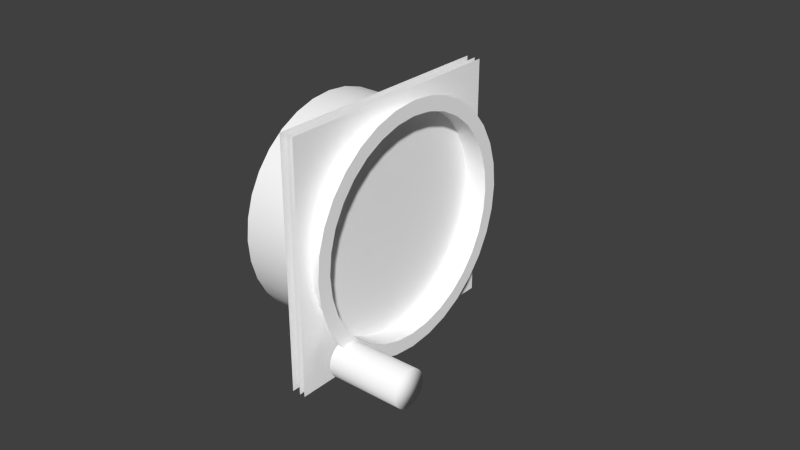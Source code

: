# Source: vor2.blend  (saved by Blender 2.78.0; exported with 4.5.12 LTS)
import bpy
from mathutils import Matrix  # noqa: F401  (used for matrix-valued properties, if any)

bpy.ops.wm.read_factory_settings(use_empty=True)
scene = bpy.context.scene
scene.name = 'Scene'

# ---- collections
col_collection_1 = bpy.data.collections.new('Collection 1'); scene.collection.children.link(col_collection_1)
col_collection_2 = bpy.data.collections.new('Collection 2'); scene.collection.children.link(col_collection_2)
col_collection_3 = bpy.data.collections.new('Collection 3'); scene.collection.children.link(col_collection_3)
col_collection_4 = bpy.data.collections.new('Collection 4'); scene.collection.children.link(col_collection_4)
col_collection_5 = bpy.data.collections.new('Collection 5'); scene.collection.children.link(col_collection_5)
col_collection_11 = bpy.data.collections.new('Collection 11'); scene.collection.children.link(col_collection_11)

# ---- materials (node trees are filled in below, after node groups)
mat_defaultwhite_004 = bpy.data.materials.new('DefaultWhite.004')
mat_defaultwhite_004.alpha_threshold = 0.0
mat_defaultwhite_004.use_transparent_shadow = False
mat_defaultwhite_004.diffuse_color = (1.0, 1.0, 1.0, 1.0)
mat_defaultwhite_004.specular_color = (0.5, 0.5, 0.5)
mat_defaultwhite_004.roughness = 0.5
mat_defaultwhite_004.specular_intensity = 1.0
mat_defaultwhite_007 = bpy.data.materials.new('DefaultWhite.007')
mat_defaultwhite_007.alpha_threshold = 0.0
mat_defaultwhite_007.use_transparent_shadow = False
mat_defaultwhite_007.diffuse_color = (1.0, 1.0, 1.0, 1.0)
mat_defaultwhite_007.roughness = 0.5
mat_defaultwhite_007.specular_intensity = 0.32
mat_defaultwhite_000 = bpy.data.materials.new('DefaultWhite.000')
mat_defaultwhite_000.alpha_threshold = 0.0
mat_defaultwhite_000.use_transparent_shadow = False
mat_defaultwhite_000.diffuse_color = (1.0, 1.0, 1.0, 1.0)
mat_defaultwhite_000.specular_color = (0.5, 0.5, 0.5)
mat_defaultwhite_000.roughness = 0.5
mat_defaultwhite_000.specular_intensity = 1.0
mat_material = bpy.data.materials.new('Material')
mat_material.alpha_threshold = 0.0
mat_material.use_transparent_shadow = False
mat_material.diffuse_color = (1.0, 1.0, 1.0, 1.0)
mat_material.roughness = 0.5

# ---- node groups
ng_auto_smooth = bpy.data.node_groups.new('Auto Smooth', 'GeometryNodeTree')
_s = ng_auto_smooth.interface.new_socket(name='Geometry', in_out='OUTPUT', socket_type='NodeSocketGeometry')
_s = ng_auto_smooth.interface.new_socket(name='Geometry', in_out='INPUT', socket_type='NodeSocketGeometry')
_s = ng_auto_smooth.interface.new_socket(name='Angle', in_out='INPUT', socket_type='NodeSocketFloat')
_s.subtype = 'ANGLE'
_s.min_value = 0.0
_s.max_value = 3.142
ng_auto_smooth.is_modifier = True
_N = ng_auto_smooth.nodes; _L = ng_auto_smooth.links
n0 = _N.new('NodeGroupOutput'); n0.name = 'Group Output'; n0.location = (480, -100)
n1 = _N.new('NodeGroupInput'); n1.name = 'Group Input'; n1.location = (-420, -300)
n2 = _N.new('NodeGroupInput'); n2.name = 'Group Input.001'; n2.location = (-60, -100)
n3 = _N.new('GeometryNodeSetShadeSmooth'); n3.name = 'Set Shade Smooth'; n3.location = (120, -100)
n3.domain = 'EDGE'
n4 = _N.new('GeometryNodeSetShadeSmooth'); n4.name = 'Set Shade Smooth.001'; n4.location = (300, -100)
n5 = _N.new('GeometryNodeInputMeshEdgeAngle'); n5.name = 'Edge Angle'; n5.location = (-420, -220)
n6 = _N.new('GeometryNodeInputEdgeSmooth'); n6.name = 'Is Edge Smooth'; n6.location = (-60, -160)
n7 = _N.new('GeometryNodeInputShadeSmooth'); n7.name = 'Is Face Smooth'; n7.location = (-240, -340)
n8 = _N.new('FunctionNodeBooleanMath'); n8.name = 'Boolean Math'; n8.location = (-60, -220)
n9 = _N.new('FunctionNodeCompare'); n9.name = 'Compare'; n9.location = (-240, -180)
n9.operation = 'LESS_EQUAL'
_L.new(n5.outputs[0], n9.inputs[0])
_L.new(n4.outputs[0], n0.inputs[0])
_L.new(n1.outputs[1], n9.inputs[1])
_L.new(n9.outputs[0], n8.inputs[0])
_L.new(n7.outputs[0], n8.inputs[1])
_L.new(n2.outputs[0], n3.inputs[0])
_L.new(n6.outputs[0], n3.inputs[1])
_L.new(n3.outputs[0], n4.inputs[0])
_L.new(n8.outputs[0], n3.inputs[2])
n0.is_active_output = True

# ---- material node trees

# ---- world
world_world = bpy.data.worlds.new('World'); scene.world = world_world
world_world.color = (0.05088, 0.05088, 0.05088)
world_world.use_sun_shadow = False
world_world.sun_shadow_jitter_overblur = 0.0
world_world.cycles.sampling_method = 'NONE'
world_world.cycles.sample_map_resolution = 256

# ---- meshes
me_to_mesh = bpy.data.meshes.new('TO.mesh')
me_to_mesh.from_pydata([(-0.00674, 0.01981, 0.00132), (-0.00674, 0.00501, 0.00132), (-0.00674, 0.00501, 0.00676), (-0.00674, 0.01981, 0.00676)], [], [(3, 2, 1, 0)])
_uv = me_to_mesh.uv_layers.new(name='UVMap')
_uv.uv.foreach_set('vector', [0.9195, 0.2358, 0.8055, 0.2358, 0.8055, 0.1737, 0.9195, 0.1737])
me_to_mesh.materials.append(mat_defaultwhite_004)
me_to_mesh.use_remesh_preserve_volume = False
me_to_mesh.use_remesh_preserve_attributes = False
me_to_mesh.use_mirror_vertex_groups = False
me_to_mesh.update()
me_ring_mesh = bpy.data.meshes.new('Ring.mesh')
me_ring_mesh.from_pydata([(-0.0016, 0.04, 0.04), (-0.0016, 0.04, -0.04), (-0.0016, -0.04, -0.04), (-0.0016, -0.04, 0.04), (-0.0016, -0.04, 0.0), (-0.0016, 0.04, 0.0)], [], [(0, 3, 4, 5), (1, 5, 4, 2)])
_uv = me_ring_mesh.uv_layers.new(name='UVMap')
_uv.uv.foreach_set('vector', [0.9978, 0.9971, 0.5039, 0.9971, 0.5039, 0.7497, 0.9978, 0.7497, 0.9978, 0.5022, 0.9978, 0.7497, 0.5039, 0.7497, 0.5039, 0.5022])
me_ring_mesh.materials.append(mat_defaultwhite_004)
me_ring_mesh.use_remesh_preserve_volume = False
me_ring_mesh.use_remesh_preserve_attributes = False
me_ring_mesh.use_mirror_vertex_groups = False
me_ring_mesh.update()
me_nav_mesh = bpy.data.meshes.new('NAV.mesh')
me_nav_mesh.from_pydata([(-0.00638, 0.01638, 0.00663), (-0.00638, 0.00803, 0.00663), (-0.00638, 0.00803, 0.00184), (-0.00638, 0.01638, 0.00184)], [], [(0, 1, 2, 3)])
_uv = me_nav_mesh.uv_layers.new(name='UVMap')
_uv.uv.foreach_set('vector', [0.9255, 0.1638, 0.8166, 0.1638, 0.8166, 0.1039, 0.9255, 0.1039])
me_nav_mesh.materials.append(mat_defaultwhite_004)
me_nav_mesh.use_remesh_preserve_volume = False
me_nav_mesh.use_remesh_preserve_attributes = False
me_nav_mesh.use_mirror_vertex_groups = False
me_nav_mesh.update()
me_localizerneedle_mesh = bpy.data.meshes.new('LocalizerNeedle.mesh')
me_localizerneedle_mesh.from_pydata([(-0.00301, -0.00053, -0.01557), (-0.00301, -0.00053, 0.01577), (-0.00301, 0.00053, -0.01557), (-0.00301, 0.00053, 0.01577), (-0.00301, -0.00053, 9e-05), (-0.00301, 0.00053, 9e-05), (-0.002914, -0.00053, -0.01557), (-0.002914, -0.00053, 0.01577), (-0.002914, 0.00053, -0.01557), (-0.002914, 0.00053, 0.01577), (-0.002914, -0.00053, 9e-05), (-0.002914, 0.00053, 9e-05)], [], [(0, 4, 5, 2), (1, 3, 5, 4), (6, 8, 11, 10), (7, 10, 11, 9), (0, 2, 8, 6), (1, 4, 10, 7), (4, 0, 6, 10), (5, 3, 9, 11), (3, 1, 7, 9), (2, 5, 11, 8)])
_uv = me_localizerneedle_mesh.uv_layers.new(name='UVMap')
_uv.uv.foreach_set('vector', [0.7848, 0.2832, 0.8753, 0.2831, 0.8755, 0.3264, 0.7851, 0.3266, 0.9659, 0.2829, 0.9661, 0.3263, 0.8755, 0.3264, 0.8753, 0.2831, 0.9661, 0.3263, 0.9664, 0.3696, 0.8759, 0.3698, 0.8757, 0.3264, 0.7851, 0.3266, 0.8757, 0.3264, 0.8759, 0.3698, 0.7853, 0.37, 0.9706, 0.2821, 0.9767, 0.2823, 0.9764, 0.2862, 0.9702, 0.286, 0.9768, 0.2889, 0.9768, 0.3294, 0.9709, 0.3294, 0.9709, 0.2889, 0.9768, 0.3294, 0.9768, 0.3698, 0.9709, 0.3698, 0.9709, 0.3294, 0.9827, 0.3293, 0.9827, 0.3698, 0.9768, 0.3698, 0.9768, 0.3293, 0.9767, 0.2823, 0.9829, 0.2825, 0.9825, 0.2864, 0.9764, 0.2862, 0.9827, 0.2889, 0.9827, 0.3293, 0.9768, 0.3293, 0.9768, 0.2889])
me_localizerneedle_mesh.materials.append(mat_defaultwhite_007)
me_localizerneedle_mesh.use_remesh_preserve_volume = False
me_localizerneedle_mesh.use_remesh_preserve_attributes = False
me_localizerneedle_mesh.use_mirror_vertex_groups = False
me_localizerneedle_mesh.update()
me_gs_out_of_range_mesh = bpy.data.meshes.new('GS_out_of_range.mesh')
me_gs_out_of_range_mesh.from_pydata([(-0.00481, -0.01602, 0.00572), (-0.00481, -0.02288, 0.00572), (-0.00481, -0.02288, -0.00503), (-0.00481, -0.01602, -0.00503)], [], [(0, 1, 2, 3)])
me_gs_out_of_range_mesh.polygons.foreach_set('use_smooth', [True] * 1)
_uv = me_gs_out_of_range_mesh.uv_layers.new(name='UVMap')
_uv.uv.foreach_set('vector', [0.7654, 0.2573, 0.6449, 0.2573, 0.6449, 0.02803, 0.7654, 0.02803])
me_gs_out_of_range_mesh.materials.append(mat_defaultwhite_004)
me_gs_out_of_range_mesh.use_remesh_preserve_volume = False
me_gs_out_of_range_mesh.use_remesh_preserve_attributes = False
me_gs_out_of_range_mesh.use_mirror_vertex_groups = False
me_gs_out_of_range_mesh.update()
me_gs_in_range_mesh = bpy.data.meshes.new('GS_in_range.mesh')
me_gs_in_range_mesh.from_pydata([(-0.00526, -0.0151, -0.00526), (-0.00526, -0.0238, -0.00526), (-0.00526, -0.0238, 0.00549), (-0.00526, -0.0151, 0.00549)], [], [(3, 2, 1, 0)])
me_gs_in_range_mesh.polygons.foreach_set('use_smooth', [True] * 1)
_uv = me_gs_in_range_mesh.uv_layers.new(name='UVMap')
_uv.uv.foreach_set('vector', [0.6384, 0.2171, 0.526, 0.2171, 0.526, 0.03242, 0.6384, 0.03242])
me_gs_in_range_mesh.materials.append(mat_defaultwhite_004)
me_gs_in_range_mesh.use_remesh_preserve_volume = False
me_gs_in_range_mesh.use_remesh_preserve_attributes = False
me_gs_in_range_mesh.use_mirror_vertex_groups = False
me_gs_in_range_mesh.update()
me_glideslopeneedle_mesh = bpy.data.meshes.new('GlideslopeNeedle.mesh')
me_glideslopeneedle_mesh.from_pydata([(-0.00301, 8e-05, -0.00053), (-0.00301, -0.0156, -0.00053), (-0.00301, 8e-05, 0.00053), (-0.00301, 0.01565, -0.00053), (-0.00301, 0.01565, 0.00053), (-0.00301, -0.0156, 0.00053), (-0.002914, 8e-05, -0.00053), (-0.002914, -0.0156, -0.00053), (-0.002914, 8e-05, 0.00053), (-0.002914, 0.01565, -0.00053), (-0.002914, 0.01565, 0.00053), (-0.002914, -0.0156, 0.00053)], [], [(0, 2, 4, 3), (0, 1, 5, 2), (6, 9, 10, 8), (6, 8, 11, 7), (5, 1, 7, 11), (3, 4, 10, 9), (2, 5, 11, 8), (0, 3, 9, 6), (4, 2, 8, 10), (1, 0, 6, 7)])
_uv = me_glideslopeneedle_mesh.uv_layers.new(name='UVMap')
_uv.uv.foreach_set('vector', [0.8762, 0.3732, 0.8761, 0.422, 0.7877, 0.4219, 0.7878, 0.3732, 0.8762, 0.3732, 0.9653, 0.3733, 0.9652, 0.422, 0.8761, 0.422, 0.8768, 0.422, 0.9652, 0.422, 0.9651, 0.4708, 0.8767, 0.4707, 0.8768, 0.422, 0.8767, 0.4707, 0.7876, 0.4706, 0.7877, 0.4219, 0.9821, 0.3783, 0.9761, 0.3783, 0.9762, 0.3739, 0.9822, 0.3739, 0.9702, 0.3738, 0.9762, 0.3739, 0.9761, 0.3783, 0.97, 0.3782, 0.9771, 0.4263, 0.9771, 0.4714, 0.9713, 0.4714, 0.9713, 0.4263, 0.9771, 0.4263, 0.9771, 0.3815, 0.9828, 0.3815, 0.9828, 0.4263, 0.9771, 0.3815, 0.9771, 0.4263, 0.9713, 0.4263, 0.9713, 0.3815, 0.9771, 0.4714, 0.9771, 0.4263, 0.9828, 0.4263, 0.9828, 0.4714])
me_glideslopeneedle_mesh.materials.append(mat_defaultwhite_007)
me_glideslopeneedle_mesh.use_remesh_preserve_volume = False
me_glideslopeneedle_mesh.use_remesh_preserve_attributes = False
me_glideslopeneedle_mesh.use_mirror_vertex_groups = False
me_glideslopeneedle_mesh.update()
me_front_mesh = bpy.data.meshes.new('Front.mesh')
me_front_mesh.from_pydata([(0.0, 0.04, 0.04), (0.0, 0.04, -0.04), (0.0, -0.04, -0.04), (0.0, -0.04, 0.04), (0.0, -0.04, 0.0), (0.0, 0.04, 0.0)], [], [(0, 3, 4, 5), (1, 5, 4, 2)])
_uv = me_front_mesh.uv_layers.new(name='UVMap')
_uv.uv.foreach_set('vector', [0.498, 1.0, -1.494e-05, 1.0, -1.494e-05, 0.7505, 0.498, 0.7505, 0.498, 0.501, 0.498, 0.7505, -1.494e-05, 0.7505, -1.494e-05, 0.501])
me_front_mesh.materials.append(mat_defaultwhite_004)
me_front_mesh.use_remesh_preserve_volume = False
me_front_mesh.use_remesh_preserve_attributes = False
me_front_mesh.use_mirror_vertex_groups = False
me_front_mesh.update()
me_fr_mesh = bpy.data.meshes.new('FR.mesh')
me_fr_mesh.from_pydata([(-0.0059, 0.02007, 0.00105), (-0.0059, 0.0057, 0.00105), (-0.0059, 0.0057, 0.00704), (-0.0059, 0.02007, 0.00704)], [], [(3, 2, 1, 0)])
_uv = me_fr_mesh.uv_layers.new(name='UVMap')
_uv.uv.foreach_set('vector', [0.934, 0.08432, 0.8082, 0.08432, 0.8082, 0.01904, 0.934, 0.01904])
me_fr_mesh.materials.append(mat_defaultwhite_004)
me_fr_mesh.use_remesh_preserve_volume = False
me_fr_mesh.use_remesh_preserve_attributes = False
me_fr_mesh.use_mirror_vertex_groups = False
me_fr_mesh.update()
me_face_mesh_004 = bpy.data.meshes.new('Face.mesh.004')
me_face_mesh_004.from_pydata([(-0.00452, 0.04, 0.04), (-0.00452, 0.04, -0.04), (-0.00452, -0.04, -0.04), (-0.00452, -0.04, 0.04), (-0.00452, -0.04, 0.0), (-0.00452, 0.04, 0.0)], [], [(0, 3, 4, 5), (1, 5, 4, 2)])
_uv = me_face_mesh_004.uv_layers.new(name='UVMap')
_uv.uv.foreach_set('vector', [0.4882, 0.4805, 0.009243, 0.4805, 0.009243, 0.241, 0.4882, 0.241, 0.4882, 0.0005974, 0.4882, 0.241, 0.009243, 0.241, 0.009243, 0.0005974])
me_face_mesh_004.materials.append(mat_defaultwhite_004)
me_face_mesh_004.use_remesh_preserve_volume = False
me_face_mesh_004.use_remesh_preserve_attributes = False
me_face_mesh_004.use_mirror_vertex_groups = False
me_face_mesh_004.update()
me_mesh_112 = bpy.data.meshes.new('Mesh.112')
me_mesh_112.from_pydata([(-0.01046, -0.006856, 0.001209), (-0.01046, -0.006542, 0.002381), (0.01046, -0.006856, 0.001209), (0.01046, -0.006542, 0.002381), (0.01046, -0.006029, 0.003481), (-0.01046, -0.006029, 0.003481), (-0.01046, -0.005333, 0.004475), (0.01046, -0.005333, 0.004475), (0.01046, -0.004475, 0.005333), (-0.01046, -0.004475, 0.005333), (-0.01046, -0.003481, 0.006029), (0.01046, -0.003481, 0.006029), (0.01046, -0.002381, 0.006542), (-0.01046, -0.002381, 0.006542), (-0.01046, -0.001209, 0.006856), (0.01046, -0.001209, 0.006856), (0.01046, -3.725e-09, 0.006962), (-0.01046, -3.725e-09, 0.006962), (-0.01046, 0.001209, 0.006856), (0.01046, 0.001209, 0.006856), (0.01046, 0.002381, 0.006542), (-0.01046, 0.002381, 0.006542), (-0.01046, 0.003481, 0.006029), (0.01046, 0.003481, 0.006029), (0.01046, 0.004475, 0.005333), (-0.01046, 0.004475, 0.005333), (-0.01046, 0.005333, 0.004475), (0.01046, 0.005333, 0.004475), (0.01046, 0.006029, 0.003481), (-0.01046, 0.006029, 0.003481), (-0.01046, 0.006542, 0.002381), (0.01046, 0.006542, 0.002381), (0.01046, 0.006856, 0.001209), (-0.01046, 0.006856, 0.001209), (-0.01046, 0.006962, 0.0), (0.01046, 0.006962, 0.0), (0.01046, 0.006856, -0.001209), (-0.01046, 0.006856, -0.001209), (-0.01046, 0.006542, -0.002381), (0.01046, 0.006542, -0.002381), (0.01046, 0.006029, -0.003481), (-0.01046, 0.006029, -0.003481), (-0.01046, 0.005333, -0.004475), (0.01046, 0.005333, -0.004475), (0.01046, 0.004475, -0.005333), (-0.01046, 0.004475, -0.005333), (-0.01046, 0.003481, -0.006029), (0.01046, 0.003481, -0.006029), (0.01046, 0.002381, -0.006542), (-0.01046, 0.002381, -0.006542), (-0.01046, 0.001209, -0.006856), (0.01046, 0.001209, -0.006856), (0.01046, -3.725e-09, -0.006962), (-0.01046, -3.725e-09, -0.006962), (-0.01046, -0.001209, -0.006856), (0.01046, -0.001209, -0.006856), (0.01046, -0.002381, -0.006542), (-0.01046, -0.002381, -0.006542), (-0.01046, -0.003481, -0.006029), (0.01046, -0.003481, -0.006029), (0.01046, -0.004475, -0.005333), (-0.01046, -0.004475, -0.005333), (-0.01046, -0.005333, -0.004475), (0.01046, -0.005333, -0.004475), (0.01046, -0.006029, -0.003481), (-0.01046, -0.006029, -0.003481), (-0.01046, -0.006542, -0.002381), (0.01046, -0.006542, -0.002381), (0.01046, -0.006856, -0.001209), (-0.01046, -0.006856, -0.001209), (-0.01046, -0.006962, 0.0), (0.01046, -0.006962, 0.0), (0.01046, -3.725e-09, 0.0)], [], [(0, 2, 3, 1), (4, 5, 1, 3), (7, 6, 5, 4), (8, 9, 6, 7), (11, 10, 9, 8), (12, 13, 10, 11), (15, 14, 13, 12), (16, 17, 14, 15), (19, 18, 17, 16), (20, 21, 18, 19), (23, 22, 21, 20), (24, 25, 22, 23), (27, 26, 25, 24), (28, 29, 26, 27), (31, 30, 29, 28), (32, 33, 30, 31), (35, 34, 33, 32), (36, 37, 34, 35), (39, 38, 37, 36), (40, 41, 38, 39), (43, 42, 41, 40), (44, 45, 42, 43), (47, 46, 45, 44), (48, 49, 46, 47), (51, 50, 49, 48), (52, 53, 50, 51), (55, 54, 53, 52), (56, 57, 54, 55), (59, 58, 57, 56), (60, 61, 58, 59), (63, 62, 61, 60), (64, 65, 62, 63), (67, 66, 65, 64), (68, 69, 66, 67), (71, 70, 69, 68), (72, 2, 71), (72, 71, 68), (72, 68, 67), (72, 67, 64), (72, 64, 63), (72, 63, 60), (72, 60, 59), (72, 59, 56), (72, 56, 55), (72, 55, 52), (72, 52, 51), (72, 51, 48), (72, 48, 47), (72, 47, 44), (72, 44, 43), (72, 43, 40), (72, 40, 39), (72, 39, 36), (72, 36, 35), (72, 35, 32), (72, 32, 31), (72, 31, 28), (72, 28, 27), (72, 27, 24), (72, 24, 23), (72, 23, 20), (72, 20, 19), (72, 19, 16), (72, 16, 15), (72, 15, 12), (72, 12, 11), (72, 11, 8), (72, 8, 7), (72, 7, 4), (72, 4, 3), (72, 3, 2), (2, 0, 70, 71)])
me_mesh_112.polygons.foreach_set('use_smooth', [True] * 72)
_uv = me_mesh_112.uv_layers.new(name='UVMap')
_uv.uv.foreach_set('vector', [0.6562, 0.318, 0.6425, 0.318, 0.6425, 0.3163, 0.6562, 0.3163, 0.6425, 0.3163, 0.6562, 0.3163, 0.6562, 0.318, 0.6425, 0.318, 0.6425, 0.3163, 0.6562, 0.3163, 0.6562, 0.318, 0.6425, 0.318, 0.6425, 0.3163, 0.6562, 0.3163, 0.6562, 0.318, 0.6425, 0.318, 0.6425, 0.3163, 0.6562, 0.3163, 0.6562, 0.318, 0.6425, 0.318, 0.6425, 0.3163, 0.6562, 0.3163, 0.6562, 0.318, 0.6425, 0.318, 0.6425, 0.3163, 0.6562, 0.3163, 0.6562, 0.318, 0.6425, 0.318, 0.6425, 0.3163, 0.6562, 0.3163, 0.6562, 0.318, 0.6425, 0.318, 0.6425, 0.3163, 0.6562, 0.3163, 0.6562, 0.318, 0.6425, 0.318, 0.6425, 0.3163, 0.6562, 0.3163, 0.6562, 0.318, 0.6425, 0.318, 0.6425, 0.3163, 0.6562, 0.3163, 0.6562, 0.318, 0.6425, 0.318, 0.6425, 0.3163, 0.6562, 0.3163, 0.6562, 0.318, 0.6425, 0.318, 0.6425, 0.3163, 0.6562, 0.3163, 0.6562, 0.318, 0.6425, 0.318, 0.6425, 0.3163, 0.6562, 0.3163, 0.6562, 0.318, 0.6425, 0.318, 0.6425, 0.3163, 0.6562, 0.3163, 0.6562, 0.318, 0.6425, 0.318, 0.6425, 0.3163, 0.6562, 0.3163, 0.6562, 0.318, 0.6425, 0.318, 0.6425, 0.3163, 0.6562, 0.3163, 0.6562, 0.318, 0.6425, 0.318, 0.6425, 0.3163, 0.6562, 0.3163, 0.6562, 0.318, 0.6425, 0.318, 0.6425, 0.3163, 0.6562, 0.3163, 0.6562, 0.318, 0.6425, 0.318, 0.6425, 0.3163, 0.6562, 0.3163, 0.6562, 0.318, 0.6425, 0.318, 0.6425, 0.3163, 0.6562, 0.3163, 0.6562, 0.318, 0.6425, 0.318, 0.6425, 0.3163, 0.6562, 0.3163, 0.6562, 0.318, 0.6425, 0.318, 0.6425, 0.3163, 0.6562, 0.3163, 0.6562, 0.318, 0.6425, 0.318, 0.6425, 0.3163, 0.6562, 0.3163, 0.6562, 0.318, 0.6425, 0.318, 0.6425, 0.3163, 0.6562, 0.3163, 0.6562, 0.318, 0.6425, 0.318, 0.6425, 0.3163, 0.6562, 0.3163, 0.6562, 0.318, 0.6425, 0.318, 0.6425, 0.3163, 0.6562, 0.3163, 0.6562, 0.318, 0.6425, 0.318, 0.6425, 0.3163, 0.6562, 0.3163, 0.6562, 0.318, 0.6425, 0.318, 0.6425, 0.3163, 0.6562, 0.3163, 0.6562, 0.318, 0.6425, 0.318, 0.6425, 0.3163, 0.6562, 0.3163, 0.6562, 0.318, 0.6425, 0.318, 0.6425, 0.3163, 0.6562, 0.3163, 0.6562, 0.318, 0.6425, 0.318, 0.6425, 0.3163, 0.6562, 0.3163, 0.6562, 0.318, 0.6425, 0.318, 0.6425, 0.3163, 0.6562, 0.3163, 0.6562, 0.318, 0.6425, 0.318, 0.6425, 0.3163, 0.6562, 0.3163, 0.6562, 0.318, 0.6425, 0.318, 0.6425, 0.3163, 0.6562, 0.3163, 0.6562, 0.318, 0.6425, 0.318, 0.6262, 0.3464, 0.5957, 0.3518, 0.5952, 0.3464, 0.6262, 0.3464, 0.5952, 0.3464, 0.5957, 0.3411, 0.6262, 0.3464, 0.5957, 0.3411, 0.5971, 0.3358, 0.6262, 0.3464, 0.5971, 0.3358, 0.5994, 0.3309, 0.6262, 0.3464, 0.5994, 0.3309, 0.6024, 0.3265, 0.6262, 0.3464, 0.6024, 0.3265, 0.6063, 0.3227, 0.6262, 0.3464, 0.6063, 0.3227, 0.6107, 0.3196, 0.6262, 0.3464, 0.6107, 0.3196, 0.6156, 0.3173, 0.6262, 0.3464, 0.6156, 0.3173, 0.6208, 0.3159, 0.6262, 0.3464, 0.6208, 0.3159, 0.6262, 0.3155, 0.6262, 0.3464, 0.6262, 0.3155, 0.6315, 0.3159, 0.6262, 0.3464, 0.6315, 0.3159, 0.6368, 0.3173, 0.6262, 0.3464, 0.6368, 0.3173, 0.6417, 0.3196, 0.6262, 0.3464, 0.6417, 0.3196, 0.6461, 0.3227, 0.6262, 0.3464, 0.6461, 0.3227, 0.6499, 0.3265, 0.6262, 0.3464, 0.6499, 0.3265, 0.653, 0.3309, 0.6262, 0.3464, 0.653, 0.3309, 0.6553, 0.3358, 0.6262, 0.3464, 0.6553, 0.3358, 0.6567, 0.3411, 0.6262, 0.3464, 0.6567, 0.3411, 0.6571, 0.3464, 0.6262, 0.3464, 0.6571, 0.3464, 0.6567, 0.3518, 0.6262, 0.3464, 0.6567, 0.3518, 0.6553, 0.357, 0.6262, 0.3464, 0.6553, 0.357, 0.653, 0.3619, 0.6262, 0.3464, 0.653, 0.3619, 0.6499, 0.3663, 0.6262, 0.3464, 0.6499, 0.3663, 0.6461, 0.3702, 0.6262, 0.3464, 0.6461, 0.3702, 0.6417, 0.3732, 0.6262, 0.3464, 0.6417, 0.3732, 0.6368, 0.3755, 0.6262, 0.3464, 0.6368, 0.3755, 0.6315, 0.3769, 0.6262, 0.3464, 0.6315, 0.3769, 0.6262, 0.3774, 0.6262, 0.3464, 0.6262, 0.3774, 0.6208, 0.3769, 0.6262, 0.3464, 0.6208, 0.3769, 0.6156, 0.3755, 0.6262, 0.3464, 0.6156, 0.3755, 0.6107, 0.3732, 0.6262, 0.3464, 0.6107, 0.3732, 0.6063, 0.3702, 0.6262, 0.3464, 0.6063, 0.3702, 0.6024, 0.3663, 0.6262, 0.3464, 0.6024, 0.3663, 0.5994, 0.3619, 0.6262, 0.3464, 0.5994, 0.3619, 0.5971, 0.357, 0.6262, 0.3464, 0.5971, 0.357, 0.5957, 0.3518, 0.6425, 0.3163, 0.6562, 0.3163, 0.6562, 0.318, 0.6425, 0.318])
me_mesh_112.materials.append(mat_defaultwhite_000)
me_mesh_112.use_remesh_preserve_volume = False
me_mesh_112.use_remesh_preserve_attributes = False
me_mesh_112.use_mirror_vertex_groups = False
me_mesh_112.update()
me_circle_009 = bpy.data.meshes.new('Circle.009')
me_circle_009.from_pydata([(2.142e-08, -0.1182, 0.02796), (2.142e-08, -0.1121, 0.03294), (2.142e-08, -0.1052, 0.03664), (2.142e-08, -0.09773, 0.03891), (2.142e-08, -0.08992, 0.03968), (2.142e-08, -0.08212, 0.03891), (2.142e-08, -0.07462, 0.03664), (2.142e-08, -0.0677, 0.03294), (2.142e-08, -0.06164, 0.02796), (2.142e-08, -0.05667, 0.0219), (2.142e-08, -0.05297, 0.01499), (2.142e-08, -0.05069, 0.007484), (2.142e-08, -0.04992, -0.0003193), (2.142e-08, -0.05069, -0.008123), (2.142e-08, -0.05297, -0.01563), (2.142e-08, -0.05667, -0.02254), (2.142e-08, -0.06164, -0.0286), (2.142e-08, -0.0677, -0.03358), (2.142e-08, -0.07462, -0.03727), (2.142e-08, -0.08212, -0.03955), (2.142e-08, -0.08993, -0.04032), (2.142e-08, -0.09773, -0.03955), (2.142e-08, -0.1052, -0.03727), (2.142e-08, -0.1121, -0.03358), (2.142e-08, -0.1182, -0.0286), (2.142e-08, -0.1232, -0.02254), (2.142e-08, -0.1269, -0.01563), (2.142e-08, -0.1292, -0.008123), (2.142e-08, -0.1299, -0.0003193), (2.142e-08, -0.1292, 0.007484), (2.142e-08, -0.1269, 0.01499), (2.142e-08, -0.1232, 0.0219), (2.142e-08, -0.1149, 0.02467), (2.142e-08, -0.1096, 0.02906), (2.142e-08, -0.1034, 0.03233), (2.142e-08, -0.09682, 0.03434), (2.142e-08, -0.08992, 0.03502), (2.142e-08, -0.08303, 0.03434), (2.142e-08, -0.0764, 0.03233), (2.142e-08, -0.07029, 0.02906), (2.142e-08, -0.06494, 0.02467), (2.142e-08, -0.06054, 0.01931), (2.142e-08, -0.05728, 0.0132), (2.142e-08, -0.05526, 0.006575), (2.142e-08, -0.05458, -0.0003193), (2.142e-08, -0.05526, -0.007214), (2.142e-08, -0.05728, -0.01384), (2.142e-08, -0.06054, -0.01995), (2.142e-08, -0.06494, -0.02531), (2.142e-08, -0.07029, -0.0297), (2.142e-08, -0.0764, -0.03297), (2.142e-08, -0.08303, -0.03498), (2.142e-08, -0.08993, -0.03566), (2.142e-08, -0.09682, -0.03498), (2.142e-08, -0.1034, -0.03297), (2.142e-08, -0.1096, -0.0297), (2.142e-08, -0.1149, -0.02531), (2.142e-08, -0.1193, -0.01995), (2.142e-08, -0.1226, -0.01384), (2.142e-08, -0.1246, -0.007214), (2.142e-08, -0.1253, -0.0003193), (2.142e-08, -0.1246, 0.006575), (2.142e-08, -0.1226, 0.0132), (2.142e-08, -0.1193, 0.01931), (2.142e-08, -0.1149, 0.02467), (2.142e-08, -0.1096, 0.02906), (2.142e-08, -0.1034, 0.03233), (2.142e-08, -0.09682, 0.03434), (2.142e-08, -0.08992, 0.03502), (2.142e-08, -0.08303, 0.03434), (2.142e-08, -0.0764, 0.03233), (2.142e-08, -0.07029, 0.02906), (2.142e-08, -0.06494, 0.02467), (2.142e-08, -0.06054, 0.01931), (2.142e-08, -0.05728, 0.0132), (2.142e-08, -0.05526, 0.006575), (2.142e-08, -0.05458, -0.0003193), (2.142e-08, -0.05526, -0.007214), (2.142e-08, -0.05728, -0.01384), (2.142e-08, -0.06054, -0.01995), (2.142e-08, -0.06494, -0.02531), (2.142e-08, -0.07029, -0.0297), (2.142e-08, -0.0764, -0.03297), (2.142e-08, -0.08303, -0.03498), (2.142e-08, -0.08993, -0.03566), (2.142e-08, -0.09682, -0.03498), (2.142e-08, -0.1034, -0.03297), (2.142e-08, -0.1096, -0.0297), (2.142e-08, -0.1149, -0.02531), (2.142e-08, -0.1193, -0.01995), (2.142e-08, -0.1226, -0.01384), (2.142e-08, -0.1246, -0.007214), (2.142e-08, -0.1253, -0.0003193), (2.142e-08, -0.1246, 0.006575), (2.142e-08, -0.1226, 0.0132), (2.142e-08, -0.1193, 0.01931), (-0.032, -0.1149, 0.02467), (-0.032, -0.1096, 0.02906), (-0.032, -0.1034, 0.03233), (-0.032, -0.09682, 0.03434), (-0.032, -0.08992, 0.03502), (-0.032, -0.08303, 0.03434), (-0.032, -0.0764, 0.03233), (-0.032, -0.07029, 0.02906), (-0.032, -0.06494, 0.02467), (-0.032, -0.06054, 0.01931), (-0.032, -0.05728, 0.0132), (-0.032, -0.05526, 0.006575), (-0.032, -0.05458, -0.0003193), (-0.032, -0.05526, -0.007214), (-0.032, -0.05728, -0.01384), (-0.032, -0.06054, -0.01995), (-0.032, -0.06494, -0.02531), (-0.032, -0.07029, -0.0297), (-0.032, -0.0764, -0.03297), (-0.032, -0.08303, -0.03498), (-0.032, -0.08993, -0.03566), (-0.032, -0.09682, -0.03498), (-0.032, -0.1034, -0.03297), (-0.032, -0.1096, -0.0297), (-0.032, -0.1149, -0.02531), (-0.032, -0.1193, -0.01995), (-0.032, -0.1226, -0.01384), (-0.032, -0.1246, -0.007214), (-0.032, -0.1253, -0.0003193), (-0.032, -0.1246, 0.006575), (-0.032, -0.1226, 0.0132), (-0.032, -0.1193, 0.01931)], [], [(1, 0, 32, 33), (2, 1, 33, 34), (3, 2, 34, 35), (4, 3, 35, 36), (5, 4, 36, 37), (6, 5, 37, 38), (7, 6, 38, 39), (8, 7, 39, 40), (9, 8, 40, 41), (10, 9, 41, 42), (11, 10, 42, 43), (12, 11, 43, 44), (13, 12, 44, 45), (14, 13, 45, 46), (15, 14, 46, 47), (16, 15, 47, 48), (17, 16, 48, 49), (18, 17, 49, 50), (19, 18, 50, 51), (20, 19, 51, 52), (21, 20, 52, 53), (22, 21, 53, 54), (23, 22, 54, 55), (24, 23, 55, 56), (25, 24, 56, 57), (26, 25, 57, 58), (27, 26, 58, 59), (28, 27, 59, 60), (29, 28, 60, 61), (30, 29, 61, 62), (31, 30, 62, 63), (0, 31, 63, 32), (65, 64, 96, 97), (66, 65, 97, 98), (67, 66, 98, 99), (68, 67, 99, 100), (69, 68, 100, 101), (70, 69, 101, 102), (71, 70, 102, 103), (72, 71, 103, 104), (73, 72, 104, 105), (74, 73, 105, 106), (75, 74, 106, 107), (76, 75, 107, 108), (77, 76, 108, 109), (78, 77, 109, 110), (79, 78, 110, 111), (80, 79, 111, 112), (81, 80, 112, 113), (82, 81, 113, 114), (83, 82, 114, 115), (84, 83, 115, 116), (85, 84, 116, 117), (86, 85, 117, 118), (87, 86, 118, 119), (88, 87, 119, 120), (89, 88, 120, 121), (90, 89, 121, 122), (91, 90, 122, 123), (92, 91, 123, 124), (93, 92, 124, 125), (94, 93, 125, 126), (95, 94, 126, 127), (64, 95, 127, 96)])
me_circle_009.polygons.foreach_set('use_smooth', [True] * 64)
_uv = me_circle_009.uv_layers.new(name='UVMap')
_uv.uv.foreach_set('vector', [0.6176, 0.3903, 0.6216, 0.391, 0.6209, 0.3931, 0.6173, 0.3925, 0.6135, 0.3903, 0.6176, 0.3903, 0.6173, 0.3925, 0.6138, 0.3925, 0.6095, 0.391, 0.6135, 0.3903, 0.6138, 0.3925, 0.6102, 0.3931, 0.6058, 0.3924, 0.6095, 0.391, 0.6102, 0.3931, 0.6069, 0.3943, 0.6024, 0.3944, 0.6058, 0.3924, 0.6069, 0.3943, 0.604, 0.3961, 0.5996, 0.397, 0.6024, 0.3944, 0.604, 0.3961, 0.6014, 0.3984, 0.5973, 0.4, 0.5996, 0.397, 0.6014, 0.3984, 0.5994, 0.401, 0.5958, 0.4034, 0.5973, 0.4, 0.5994, 0.401, 0.5981, 0.404, 0.595, 0.4069, 0.5958, 0.4034, 0.5981, 0.404, 0.5974, 0.4072, 0.595, 0.4106, 0.595, 0.4069, 0.5974, 0.4072, 0.5974, 0.4104, 0.5958, 0.4142, 0.595, 0.4106, 0.5974, 0.4104, 0.5981, 0.4135, 0.5973, 0.4175, 0.5958, 0.4142, 0.5981, 0.4135, 0.5994, 0.4165, 0.5996, 0.4205, 0.5973, 0.4175, 0.5994, 0.4165, 0.6014, 0.4192, 0.6024, 0.4231, 0.5996, 0.4205, 0.6014, 0.4192, 0.604, 0.4214, 0.6058, 0.4251, 0.6024, 0.4231, 0.604, 0.4214, 0.6069, 0.4232, 0.6095, 0.4265, 0.6058, 0.4251, 0.6069, 0.4232, 0.6102, 0.4244, 0.6135, 0.4272, 0.6095, 0.4265, 0.6102, 0.4244, 0.6138, 0.4251, 0.6176, 0.4272, 0.6135, 0.4272, 0.6138, 0.4251, 0.6173, 0.4251, 0.6216, 0.4265, 0.6176, 0.4272, 0.6173, 0.4251, 0.6209, 0.4244, 0.6253, 0.4251, 0.6216, 0.4265, 0.6209, 0.4244, 0.6242, 0.4232, 0.6287, 0.4231, 0.6253, 0.4251, 0.6242, 0.4232, 0.6271, 0.4214, 0.6315, 0.4205, 0.6287, 0.4231, 0.6271, 0.4214, 0.6297, 0.4192, 0.6338, 0.4175, 0.6315, 0.4205, 0.6297, 0.4192, 0.6317, 0.4165, 0.6353, 0.4141, 0.6338, 0.4175, 0.6317, 0.4165, 0.633, 0.4135, 0.6361, 0.4106, 0.6353, 0.4141, 0.633, 0.4135, 0.6337, 0.4104, 0.6361, 0.4069, 0.6361, 0.4106, 0.6337, 0.4104, 0.6337, 0.4072, 0.6353, 0.4034, 0.6361, 0.4069, 0.6337, 0.4072, 0.633, 0.404, 0.6338, 0.4, 0.6353, 0.4034, 0.633, 0.404, 0.6317, 0.401, 0.6315, 0.397, 0.6338, 0.4, 0.6317, 0.401, 0.6297, 0.3984, 0.6287, 0.3944, 0.6315, 0.397, 0.6297, 0.3984, 0.6271, 0.3961, 0.6253, 0.3924, 0.6287, 0.3944, 0.6271, 0.3961, 0.6242, 0.3943, 0.6216, 0.391, 0.6253, 0.3924, 0.6242, 0.3943, 0.6209, 0.3931, 0.6373, 0.4241, 0.6373, 0.4214, 0.6575, 0.4214, 0.6575, 0.4241, 0.6373, 0.4274, 0.6373, 0.4241, 0.6575, 0.4241, 0.6575, 0.4274, 0.6373, 0.431, 0.6373, 0.4274, 0.6575, 0.4274, 0.6575, 0.431, 0.6373, 0.4348, 0.6373, 0.431, 0.6575, 0.431, 0.6575, 0.4348, 0.6373, 0.4387, 0.6373, 0.4348, 0.6575, 0.4348, 0.6575, 0.4387, 0.6373, 0.4426, 0.6373, 0.4387, 0.6575, 0.4387, 0.6575, 0.4426, 0.6373, 0.4462, 0.6373, 0.4426, 0.6575, 0.4426, 0.6575, 0.4462, 0.6373, 0.4494, 0.6373, 0.4462, 0.6575, 0.4462, 0.6575, 0.4494, 0.6373, 0.4522, 0.6373, 0.4494, 0.6575, 0.4494, 0.6575, 0.4522, 0.5955, 0.4327, 0.5955, 0.4298, 0.6156, 0.4298, 0.6156, 0.4327, 0.5955, 0.4359, 0.5955, 0.4327, 0.6156, 0.4327, 0.6156, 0.4359, 0.5955, 0.4394, 0.5955, 0.4359, 0.6156, 0.4359, 0.6156, 0.4394, 0.5955, 0.4429, 0.5955, 0.4394, 0.6156, 0.4394, 0.6156, 0.4429, 0.5955, 0.4463, 0.5955, 0.4429, 0.6156, 0.4429, 0.6156, 0.4463, 0.5955, 0.4495, 0.5955, 0.4463, 0.6156, 0.4463, 0.6156, 0.4495, 0.5955, 0.4524, 0.5955, 0.4495, 0.6156, 0.4495, 0.6156, 0.4524, 0.6575, 0.4186, 0.6575, 0.4214, 0.6373, 0.4214, 0.6373, 0.4186, 0.6575, 0.4154, 0.6575, 0.4186, 0.6373, 0.4186, 0.6373, 0.4154, 0.6575, 0.4118, 0.6575, 0.4154, 0.6373, 0.4154, 0.6373, 0.4118, 0.6575, 0.4079, 0.6575, 0.4118, 0.6373, 0.4118, 0.6373, 0.4079, 0.6575, 0.404, 0.6575, 0.4079, 0.6373, 0.4079, 0.6373, 0.404, 0.6575, 0.4002, 0.6575, 0.404, 0.6373, 0.404, 0.6373, 0.4002, 0.6575, 0.3966, 0.6575, 0.4002, 0.6373, 0.4002, 0.6373, 0.3966, 0.6575, 0.3933, 0.6575, 0.3966, 0.6373, 0.3966, 0.6373, 0.3933, 0.6575, 0.3906, 0.6575, 0.3933, 0.6373, 0.3933, 0.6373, 0.3906, 0.6357, 0.4495, 0.6357, 0.4524, 0.6156, 0.4524, 0.6156, 0.4495, 0.6357, 0.4463, 0.6357, 0.4495, 0.6156, 0.4495, 0.6156, 0.4463, 0.6357, 0.4429, 0.6357, 0.4463, 0.6156, 0.4463, 0.6156, 0.4429, 0.6357, 0.4394, 0.6357, 0.4429, 0.6156, 0.4429, 0.6156, 0.4394, 0.6357, 0.4359, 0.6357, 0.4394, 0.6156, 0.4394, 0.6156, 0.4359, 0.6357, 0.4327, 0.6357, 0.4359, 0.6156, 0.4359, 0.6156, 0.4327, 0.6357, 0.4298, 0.6357, 0.4327, 0.6156, 0.4327, 0.6156, 0.4298])
me_circle_009.materials.append(mat_material)
me_circle_009.use_remesh_preserve_volume = False
me_circle_009.use_remesh_preserve_attributes = False
me_circle_009.use_mirror_vertex_groups = False
me_circle_009.update()

# ---- objects
ob_to = bpy.data.objects.new('TO', me_to_mesh)
ob_ring = bpy.data.objects.new('Ring', me_ring_mesh)
ob_nav = bpy.data.objects.new('NAV', me_nav_mesh)
ob_localizerneedle = bpy.data.objects.new('LocalizerNeedle', me_localizerneedle_mesh)
ob_gs_out_of_range = bpy.data.objects.new('GS_out_of_range', me_gs_out_of_range_mesh)
ob_gs_in_range = bpy.data.objects.new('GS_in_range', me_gs_in_range_mesh)
ob_glideslopeneedle = bpy.data.objects.new('GlideslopeNeedle', me_glideslopeneedle_mesh)
ob_front = bpy.data.objects.new('Front', me_front_mesh)
ob_fr = bpy.data.objects.new('FR', me_fr_mesh)
ob_face = bpy.data.objects.new('Face', me_face_mesh_004)
ob_disk = bpy.data.objects.new('disk', me_mesh_112)
ob_case = bpy.data.objects.new('Case', me_circle_009)

# ---- transforms, parenting, visibility, modifiers, constraints
ob_to.location = (-0.377, -0.0423, -0.002965)
ob_to.show_transparent = True
ob_to.lineart.crease_threshold = 0.0
_m = ob_to.modifiers.new('Auto Smooth', 'NODES')
_m.node_group = ng_auto_smooth
_gi = [s.identifier for s in ng_auto_smooth.interface.items_tree if s.item_type == 'SOCKET' and s.in_out == 'INPUT']
_m[_gi[1]] = 0.7854  # Angle
ob_ring.location = (-0.3772, -0.0423, -0.002965)
ob_ring.show_transparent = True
ob_ring.lineart.crease_threshold = 0.0
_m = ob_ring.modifiers.new('Auto Smooth', 'NODES')
_m.node_group = ng_auto_smooth
_gi = [s.identifier for s in ng_auto_smooth.interface.items_tree if s.item_type == 'SOCKET' and s.in_out == 'INPUT']
_m[_gi[1]] = 0.7854  # Angle
ob_nav.location = (-0.377, -0.0423, -0.002965)
ob_nav.show_transparent = True
ob_nav.lineart.crease_threshold = 0.0
_m = ob_nav.modifiers.new('Auto Smooth', 'NODES')
_m.node_group = ng_auto_smooth
_gi = [s.identifier for s in ng_auto_smooth.interface.items_tree if s.item_type == 'SOCKET' and s.in_out == 'INPUT']
_m[_gi[1]] = 0.7854  # Angle
ob_localizerneedle.location = (-0.377, -0.0423, -0.002965)
ob_localizerneedle.show_transparent = True
ob_localizerneedle.lineart.crease_threshold = 0.0
_m = ob_localizerneedle.modifiers.new('Auto Smooth', 'NODES')
_m.node_group = ng_auto_smooth
_gi = [s.identifier for s in ng_auto_smooth.interface.items_tree if s.item_type == 'SOCKET' and s.in_out == 'INPUT']
_m[_gi[1]] = 0.7854  # Angle
ob_gs_out_of_range.location = (-0.377, -0.0423, -0.002965)
ob_gs_out_of_range.show_transparent = True
ob_gs_out_of_range.lineart.crease_threshold = 0.0
_m = ob_gs_out_of_range.modifiers.new('Auto Smooth', 'NODES')
_m.node_group = ng_auto_smooth
_gi = [s.identifier for s in ng_auto_smooth.interface.items_tree if s.item_type == 'SOCKET' and s.in_out == 'INPUT']
_m[_gi[1]] = 0.7854  # Angle
ob_gs_in_range.location = (-0.377, -0.0423, -0.002965)
ob_gs_in_range.show_transparent = True
ob_gs_in_range.lineart.crease_threshold = 0.0
_m = ob_gs_in_range.modifiers.new('Auto Smooth', 'NODES')
_m.node_group = ng_auto_smooth
_gi = [s.identifier for s in ng_auto_smooth.interface.items_tree if s.item_type == 'SOCKET' and s.in_out == 'INPUT']
_m[_gi[1]] = 0.7854  # Angle
ob_glideslopeneedle.location = (-0.377, -0.0423, -0.002965)
ob_glideslopeneedle.show_transparent = True
ob_glideslopeneedle.lineart.crease_threshold = 0.0
_m = ob_glideslopeneedle.modifiers.new('Auto Smooth', 'NODES')
_m.node_group = ng_auto_smooth
_gi = [s.identifier for s in ng_auto_smooth.interface.items_tree if s.item_type == 'SOCKET' and s.in_out == 'INPUT']
_m[_gi[1]] = 0.7854  # Angle
ob_front.location = (-0.377, -0.0423, -0.002965)
ob_front.show_transparent = True
ob_front.lineart.crease_threshold = 0.0
_m = ob_front.modifiers.new('Auto Smooth', 'NODES')
_m.node_group = ng_auto_smooth
_gi = [s.identifier for s in ng_auto_smooth.interface.items_tree if s.item_type == 'SOCKET' and s.in_out == 'INPUT']
_m[_gi[1]] = 0.7854  # Angle
ob_fr.location = (-0.377, -0.0423, -0.002965)
ob_fr.show_transparent = True
ob_fr.lineart.crease_threshold = 0.0
_m = ob_fr.modifiers.new('Auto Smooth', 'NODES')
_m.node_group = ng_auto_smooth
_gi = [s.identifier for s in ng_auto_smooth.interface.items_tree if s.item_type == 'SOCKET' and s.in_out == 'INPUT']
_m[_gi[1]] = 0.7854  # Angle
ob_face.location = (-0.377, -0.0423, -0.002965)
ob_face.show_transparent = True
ob_face.lineart.crease_threshold = 0.0
_m = ob_face.modifiers.new('Auto Smooth', 'NODES')
_m.node_group = ng_auto_smooth
_gi = [s.identifier for s in ng_auto_smooth.interface.items_tree if s.item_type == 'SOCKET' and s.in_out == 'INPUT']
_m[_gi[1]] = 0.7854  # Angle
ob_disk.location = (-0.3601, -0.07057, -0.03342)
ob_disk.scale = (1.147, 0.8587, 0.8587)
ob_disk.show_transparent = True
ob_disk.lineart.crease_threshold = 0.0
_m = ob_disk.modifiers.new('Auto Smooth', 'NODES')
_m.node_group = ng_auto_smooth
_gi = [s.identifier for s in ng_auto_smooth.interface.items_tree if s.item_type == 'SOCKET' and s.in_out == 'INPUT']
_m[_gi[1]] = 3.142  # Angle
ob_case.location = (-0.3698, 0.04767, -0.002585)
ob_case.show_transparent = True
ob_case.lineart.crease_threshold = 0.0
_m = ob_case.modifiers.new('Auto Smooth', 'NODES')
_m.node_group = ng_auto_smooth
_gi = [s.identifier for s in ng_auto_smooth.interface.items_tree if s.item_type == 'SOCKET' and s.in_out == 'INPUT']
_m[_gi[1]] = 3.142  # Angle

# ---- collection membership
col_collection_1.objects.link(ob_to)
col_collection_1.objects.link(ob_ring)
col_collection_1.objects.link(ob_nav)
col_collection_1.objects.link(ob_localizerneedle)
col_collection_1.objects.link(ob_gs_out_of_range)
col_collection_1.objects.link(ob_gs_in_range)
col_collection_1.objects.link(ob_glideslopeneedle)
col_collection_1.objects.link(ob_front)
col_collection_1.objects.link(ob_fr)
col_collection_1.objects.link(ob_face)
col_collection_1.objects.link(ob_disk)
col_collection_1.objects.link(ob_case)
col_collection_2.objects.link(ob_to)
col_collection_2.objects.link(ob_ring)
col_collection_2.objects.link(ob_nav)
col_collection_2.objects.link(ob_localizerneedle)
col_collection_2.objects.link(ob_gs_out_of_range)
col_collection_2.objects.link(ob_gs_in_range)
col_collection_2.objects.link(ob_glideslopeneedle)
col_collection_2.objects.link(ob_front)
col_collection_2.objects.link(ob_fr)
col_collection_2.objects.link(ob_face)
col_collection_3.objects.link(ob_to)
col_collection_3.objects.link(ob_ring)
col_collection_3.objects.link(ob_nav)
col_collection_3.objects.link(ob_localizerneedle)
col_collection_3.objects.link(ob_gs_out_of_range)
col_collection_3.objects.link(ob_gs_in_range)
col_collection_3.objects.link(ob_glideslopeneedle)
col_collection_3.objects.link(ob_front)
col_collection_3.objects.link(ob_fr)
col_collection_3.objects.link(ob_face)
col_collection_4.objects.link(ob_to)
col_collection_4.objects.link(ob_ring)
col_collection_4.objects.link(ob_nav)
col_collection_4.objects.link(ob_localizerneedle)
col_collection_4.objects.link(ob_gs_out_of_range)
col_collection_4.objects.link(ob_gs_in_range)
col_collection_4.objects.link(ob_glideslopeneedle)
col_collection_4.objects.link(ob_front)
col_collection_4.objects.link(ob_fr)
col_collection_4.objects.link(ob_face)
col_collection_5.objects.link(ob_to)
col_collection_5.objects.link(ob_ring)
col_collection_5.objects.link(ob_nav)
col_collection_5.objects.link(ob_localizerneedle)
col_collection_5.objects.link(ob_gs_out_of_range)
col_collection_5.objects.link(ob_gs_in_range)
col_collection_5.objects.link(ob_glideslopeneedle)
col_collection_5.objects.link(ob_front)
col_collection_5.objects.link(ob_fr)
col_collection_5.objects.link(ob_face)
col_collection_11.objects.link(ob_to)
col_collection_11.objects.link(ob_ring)
col_collection_11.objects.link(ob_nav)
col_collection_11.objects.link(ob_localizerneedle)
col_collection_11.objects.link(ob_gs_out_of_range)
col_collection_11.objects.link(ob_gs_in_range)
col_collection_11.objects.link(ob_glideslopeneedle)
col_collection_11.objects.link(ob_front)
col_collection_11.objects.link(ob_fr)
col_collection_11.objects.link(ob_face)

# ---- scene / render settings (as saved in the file)
scene.frame_start = 1; scene.frame_end = 250; scene.frame_set(0)
scene.render.engine = 'BLENDER_EEVEE_NEXT'
scene.render.resolution_percentage = 50
scene.render.dither_intensity = 0.0
scene.cycles.use_denoising = False
scene.cycles.samples = 10
scene.cycles.sampling_pattern = 'TABULATED_SOBOL'
scene.cycles.light_sampling_threshold = 0.0
scene.cycles.use_adaptive_sampling = False
scene.cycles.use_light_tree = False
scene.cycles.blur_glossy = 0.0
scene.cycles.pixel_filter_type = 'GAUSSIAN'
scene.cycles.sample_clamp_indirect = 0.0
scene.view_settings.view_transform = 'Standard'
bpy.context.view_layer.update()

# ---- added for rendering (the .blend has no active camera and no usable light): camera, sun
cam_auto = bpy.data.cameras.new('AutoCamera')
cam_auto.lens = 50.0
cam_auto.sensor_width = 36.0
cam_auto.clip_end = 1000.0
ob_auto_camera = bpy.data.objects.new('AutoCamera', cam_auto)
scene.collection.objects.link(ob_auto_camera)
ob_auto_camera.location = (-0.189867, -0.264329, 0.145101)
ob_auto_camera.rotation_euler = (1.09748, -7.21219e-08, 0.694738)
scene.camera = ob_auto_camera
light_auto_sun = bpy.data.lights.new('AutoSun', 'SUN')
light_auto_sun.energy = 3.0
light_auto_sun.angle = 0.0523599
ob_auto_sun = bpy.data.objects.new('AutoSun', light_auto_sun)
scene.collection.objects.link(ob_auto_sun)
ob_auto_sun.rotation_euler = (0.872665, 0.174533, 0.523599)
bpy.context.view_layer.update()
